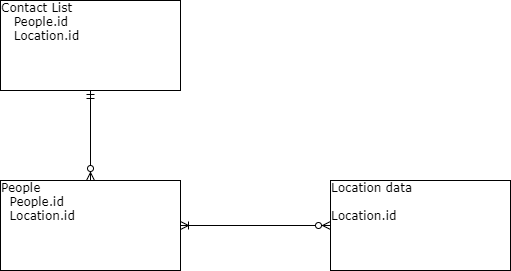

The diagram above was exported from draw.io. Its source (the exported page's mxGraphModel, read from the mxfile embedded in the PNG):
<mxGraphModel dx="649" dy="484" grid="1" gridSize="10" guides="1" tooltips="1" connect="1" arrows="1" fold="1" page="1" pageScale="1" pageWidth="1100" pageHeight="850" background="#ffffff" math="0" shadow="0">
  <root>
    <mxCell id="0" />
    <mxCell id="1" parent="0" />
    <mxCell id="k7VzHaqoH4UjZ_VikooZ-3" value="" style="edgeStyle=orthogonalEdgeStyle;rounded=0;orthogonalLoop=1;jettySize=auto;html=1;entryX=0;entryY=0.5;entryDx=0;entryDy=0;endArrow=ERzeroToMany;endFill=1;startArrow=ERoneToMany;startFill=0;" parent="1" source="2ed32ef02a7f4228-1" target="2ed32ef02a7f4228-5" edge="1">
      <mxGeometry relative="1" as="geometry">
        <mxPoint x="330" y="270" as="targetPoint" />
      </mxGeometry>
    </mxCell>
    <mxCell id="k7VzHaqoH4UjZ_VikooZ-5" value="" style="edgeStyle=orthogonalEdgeStyle;rounded=0;orthogonalLoop=1;jettySize=auto;html=1;startArrow=ERzeroToMany;startFill=1;endArrow=ERmandOne;endFill=0;" parent="1" source="2ed32ef02a7f4228-1" target="k7VzHaqoH4UjZ_VikooZ-4" edge="1">
      <mxGeometry relative="1" as="geometry" />
    </mxCell>
    <mxCell id="2ed32ef02a7f4228-1" value="People&lt;br&gt;&amp;nbsp; People.id&lt;br&gt;&amp;nbsp; Location.id" style="verticalAlign=top;align=left;overflow=fill;html=1;rounded=0;shadow=0;comic=0;labelBackgroundColor=none;strokeColor=#000000;strokeWidth=1;fillColor=#ffffff;fontFamily=Verdana;fontSize=12;fontColor=#000000;" parent="1" vertex="1">
      <mxGeometry x="60" y="190" width="180" height="90" as="geometry" />
    </mxCell>
    <mxCell id="k7VzHaqoH4UjZ_VikooZ-4" value="Contact List &lt;br&gt;&amp;nbsp; &amp;nbsp;People.id&lt;br&gt;&amp;nbsp; &amp;nbsp;Location.id" style="verticalAlign=top;align=left;overflow=fill;html=1;rounded=0;shadow=0;comic=0;labelBackgroundColor=none;strokeColor=#000000;strokeWidth=1;fillColor=#ffffff;fontFamily=Verdana;fontSize=12;fontColor=#000000;" parent="1" vertex="1">
      <mxGeometry x="60" y="10" width="180" height="90" as="geometry" />
    </mxCell>
    <mxCell id="2ed32ef02a7f4228-5" value="Location data&lt;br&gt;&lt;br&gt;Location.id&lt;br&gt;" style="verticalAlign=top;align=left;overflow=fill;html=1;rounded=0;shadow=0;comic=0;labelBackgroundColor=none;strokeColor=#000000;strokeWidth=1;fillColor=#ffffff;fontFamily=Verdana;fontSize=12;fontColor=#000000;" parent="1" vertex="1">
      <mxGeometry x="390" y="190" width="180" height="90" as="geometry" />
    </mxCell>
  </root>
</mxGraphModel>